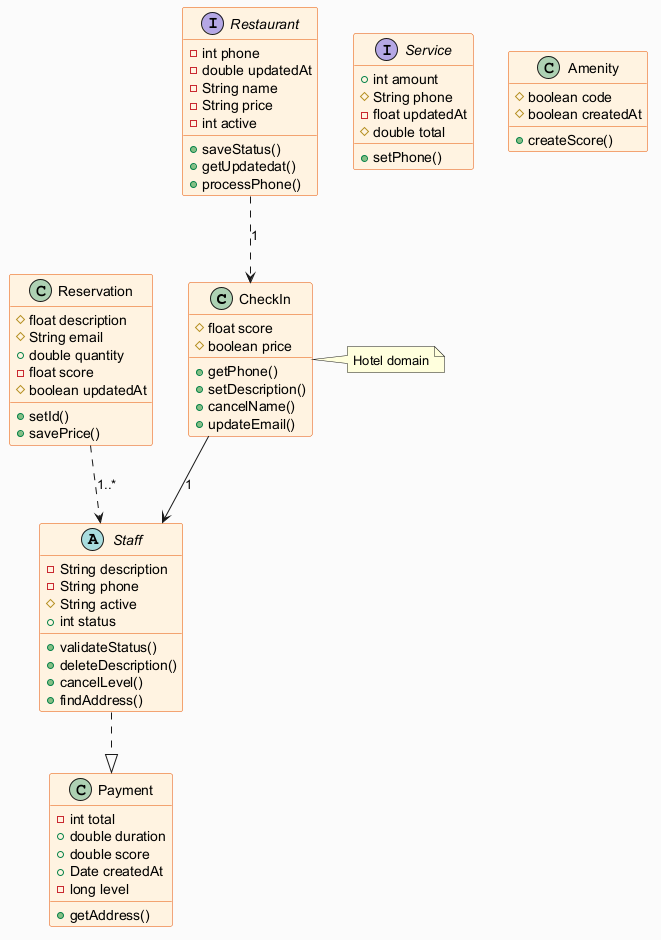

The diagram above was rendered by PlantUML. Its source (embedded in the PNG):
@startuml
skinparam backgroundColor #FAFAFA
skinparam classBackgroundColor #FFF3E0
skinparam classBorderColor #E65100
class CheckIn {
  #float score
  #boolean price
  +getPhone()
  +setDescription()
  +cancelName()
  +updateEmail()
}
interface Service {
  +int amount
  #String phone
  -float updatedAt
  #double total
  +setPhone()
}
class Reservation {
  #float description
  #String email
  +double quantity
  -float score
  #boolean updatedAt
  +setId()
  +savePrice()
}
interface Restaurant {
  -int phone
  -double updatedAt
  -String name
  -String price
  -int active
  +saveStatus()
  +getUpdatedat()
  +processPhone()
}
class Amenity {
  #boolean code
  #boolean createdAt
  +createScore()
}
class Payment {
  -int total
  +double duration
  +double score
  +Date createdAt
  -long level
  +getAddress()
}
abstract class Staff {
  -String description
  -String phone
  #String active
  +int status
  +validateStatus()
  +deleteDescription()
  +cancelLevel()
  +findAddress()
}
Restaurant ..> CheckIn : "1"
Staff ..|> Payment
Reservation ..> Staff : "1..*"
CheckIn --> Staff : "1"
note right of CheckIn : Hotel domain
@enduml